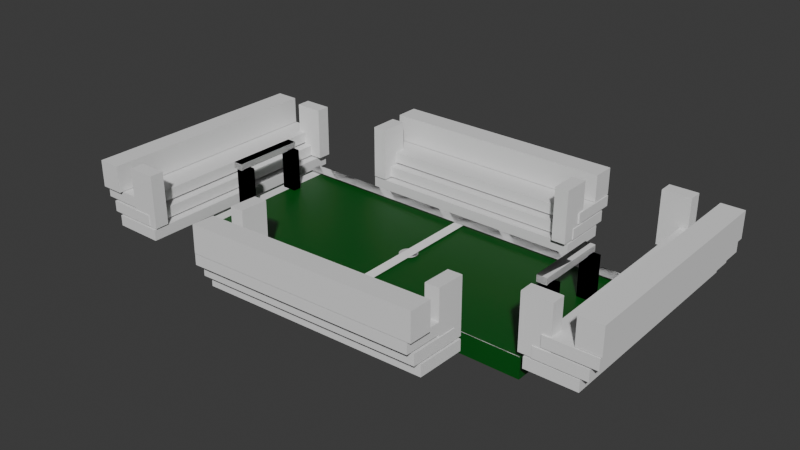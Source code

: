 # Source: stadium4.blend  (saved by Blender 4.0.36; exported with 4.5.12 LTS)
import bpy
from mathutils import Matrix  # noqa: F401  (used for matrix-valued properties, if any)

bpy.ops.wm.read_factory_settings(use_empty=True)
scene = bpy.context.scene
scene.name = 'Scene'

# ---- collections
col_collection = bpy.data.collections.new('Collection'); scene.collection.children.link(col_collection)

# ---- materials (node trees are filled in below, after node groups)
mat_material_001 = bpy.data.materials.new('Material.001')
mat_material_001.use_transparent_shadow = False
mat_material_002 = bpy.data.materials.new('Material.002')
mat_material_002.use_transparent_shadow = False

# ---- material node trees
mat_material_001.use_nodes = True; mat_material_001.node_tree.nodes.clear()
_N = mat_material_001.node_tree.nodes; _L = mat_material_001.node_tree.links
n0 = _N.new('ShaderNodeBsdfPrincipled'); n0.name = 'Principled BSDF'; n0.location = (10, 300)
n0.inputs[0].default_value = (0.001604, 0.08448, 0.006128, 1.0)
n0.inputs[3].default_value = 1.45
n1 = _N.new('ShaderNodeOutputMaterial'); n1.name = 'Material Output'; n1.location = (300, 300)
_L.new(n0.outputs[0], n1.inputs[0])
n1.is_active_output = True
mat_material_002.use_nodes = True; mat_material_002.node_tree.nodes.clear()
_N = mat_material_002.node_tree.nodes; _L = mat_material_002.node_tree.links
n0 = _N.new('ShaderNodeBsdfPrincipled'); n0.name = 'Principled BSDF'; n0.location = (10, 300)
n0.inputs[0].default_value = (1.0, 1.0, 1.0, 1.0)
n0.inputs[3].default_value = 1.45
n1 = _N.new('ShaderNodeOutputMaterial'); n1.name = 'Material Output'; n1.location = (300, 300)
_L.new(n0.outputs[0], n1.inputs[0])
n1.is_active_output = True

# ---- world
world_world = bpy.data.worlds.new('World'); scene.world = world_world
world_world.use_nodes = True; world_world.node_tree.nodes.clear()
_N = world_world.node_tree.nodes; _L = world_world.node_tree.links
n0 = _N.new('ShaderNodeOutputWorld'); n0.name = 'World Output'; n0.location = (300, 300)
n1 = _N.new('ShaderNodeBackground'); n1.name = 'Background'; n1.location = (10, 300)
n1.inputs[0].default_value = (0.05088, 0.05088, 0.05088, 1.0)
_L.new(n1.outputs[0], n0.inputs[0])
n0.is_active_output = True
world_world.color = (0.05088, 0.05088, 0.05088)
world_world.use_sun_shadow = False
world_world.sun_shadow_jitter_overblur = 0.0

# ---- meshes
me_cube_002 = bpy.data.meshes.new('Cube.002')
me_cube_002.from_pydata([(-2.109, -0.9777, -4.805), (-2.109, -0.9777, 4.805), (-2.109, 0.9777, -4.805), (-2.109, 0.9777, 4.805), (2.109, -0.9777, -4.805), (2.109, -0.9777, 4.805), (2.109, 0.9777, -4.805), (2.109, 0.9777, 4.805)], [], [(0, 1, 3, 2), (2, 3, 7, 6), (6, 7, 5, 4), (4, 5, 1, 0), (2, 6, 4, 0), (7, 3, 1, 5)])
_uv = me_cube_002.uv_layers.new(name='UVMap')
_uv.uv.foreach_set('vector', [0.375, 0.0, 0.625, 0.0, 0.625, 0.25, 0.375, 0.25, 0.375, 0.25, 0.625, 0.25, 0.625, 0.5, 0.375, 0.5, 0.375, 0.5, 0.625, 0.5, 0.625, 0.75, 0.375, 0.75, 0.375, 0.75, 0.625, 0.75, 0.625, 1.0, 0.375, 1.0, 0.125, 0.5, 0.375, 0.5, 0.375, 0.75, 0.125, 0.75, 0.625, 0.5, 0.875, 0.5, 0.875, 0.75, 0.625, 0.75])
me_cube_002.materials.append(mat_material_001)
me_cube_002.update()
me_cube_003 = bpy.data.meshes.new('Cube.003')
me_cube_003.from_pydata([(-0.1974, -1.046, -0.5689), (-0.1974, -1.046, 0.5689), (-0.1974, 1.046, -0.5689), (-0.1974, 1.046, 0.5689), (0.1974, -1.046, -0.5689), (0.1974, -1.046, 0.5689), (0.1974, 1.046, -0.5689), (0.1974, 1.046, 0.5689)], [], [(0, 1, 3, 2), (2, 3, 7, 6), (6, 7, 5, 4), (4, 5, 1, 0), (2, 6, 4, 0), (7, 3, 1, 5)])
_uv = me_cube_003.uv_layers.new(name='UVMap')
_uv.uv.foreach_set('vector', [0.375, 0.0, 0.625, 0.0, 0.625, 0.25, 0.375, 0.25, 0.375, 0.25, 0.625, 0.25, 0.625, 0.5, 0.375, 0.5, 0.375, 0.5, 0.625, 0.5, 0.625, 0.75, 0.375, 0.75, 0.375, 0.75, 0.625, 0.75, 0.625, 1.0, 0.375, 1.0, 0.125, 0.5, 0.375, 0.5, 0.375, 0.75, 0.125, 0.75, 0.625, 0.5, 0.875, 0.5, 0.875, 0.75, 0.625, 0.75])
me_cube_003.update()
me_cube_004 = bpy.data.meshes.new('Cube.004')
me_cube_004.from_pydata([(-0.13, -0.8718, -0.497), (-0.13, -0.8718, 0.497), (-0.13, 0.8718, -0.497), (-0.13, 0.8718, 0.497), (0.13, -0.8718, -0.497), (0.13, -0.8718, 0.497), (0.13, 0.8718, -0.497), (0.13, 0.8718, 0.497)], [], [(0, 1, 3, 2), (2, 3, 7, 6), (6, 7, 5, 4), (4, 5, 1, 0), (2, 6, 4, 0), (7, 3, 1, 5)])
_uv = me_cube_004.uv_layers.new(name='UVMap')
_uv.uv.foreach_set('vector', [0.375, 0.0, 0.625, 0.0, 0.625, 0.25, 0.375, 0.25, 0.375, 0.25, 0.625, 0.25, 0.625, 0.5, 0.375, 0.5, 0.375, 0.5, 0.625, 0.5, 0.625, 0.75, 0.375, 0.75, 0.375, 0.75, 0.625, 0.75, 0.625, 1.0, 0.375, 1.0, 0.125, 0.5, 0.375, 0.5, 0.375, 0.75, 0.125, 0.75, 0.625, 0.5, 0.875, 0.5, 0.875, 0.75, 0.625, 0.75])
me_cube_004.update()
me_cube_005 = bpy.data.meshes.new('Cube.005')
me_cube_005.from_pydata([(-0.1974, -1.046, -0.5689), (-0.1974, -1.046, 0.5689), (-0.1974, 1.046, -0.5689), (-0.1974, 1.046, 0.5689), (0.1974, -1.046, -0.5689), (0.1974, -1.046, 0.5689), (0.1974, 1.046, -0.5689), (0.1974, 1.046, 0.5689)], [], [(0, 1, 3, 2), (2, 3, 7, 6), (6, 7, 5, 4), (4, 5, 1, 0), (2, 6, 4, 0), (7, 3, 1, 5)])
_uv = me_cube_005.uv_layers.new(name='UVMap')
_uv.uv.foreach_set('vector', [0.375, 0.0, 0.625, 0.0, 0.625, 0.25, 0.375, 0.25, 0.375, 0.25, 0.625, 0.25, 0.625, 0.5, 0.375, 0.5, 0.375, 0.5, 0.625, 0.5, 0.625, 0.75, 0.375, 0.75, 0.375, 0.75, 0.625, 0.75, 0.625, 1.0, 0.375, 1.0, 0.125, 0.5, 0.375, 0.5, 0.375, 0.75, 0.125, 0.75, 0.625, 0.5, 0.875, 0.5, 0.875, 0.75, 0.625, 0.75])
me_cube_005.update()
me_cube_006 = bpy.data.meshes.new('Cube.006')
me_cube_006.from_pydata([(-0.1974, -1.046, -0.5689), (-0.1974, -1.046, 0.5689), (-0.1974, 1.046, -0.5689), (-0.1974, 1.046, 0.5689), (0.1974, -1.046, -0.5689), (0.1974, -1.046, 0.5689), (0.1974, 1.046, -0.5689), (0.1974, 1.046, 0.5689)], [], [(0, 1, 3, 2), (2, 3, 7, 6), (6, 7, 5, 4), (4, 5, 1, 0), (2, 6, 4, 0), (7, 3, 1, 5)])
_uv = me_cube_006.uv_layers.new(name='UVMap')
_uv.uv.foreach_set('vector', [0.375, 0.0, 0.625, 0.0, 0.625, 0.25, 0.375, 0.25, 0.375, 0.25, 0.625, 0.25, 0.625, 0.5, 0.375, 0.5, 0.375, 0.5, 0.625, 0.5, 0.625, 0.75, 0.375, 0.75, 0.375, 0.75, 0.625, 0.75, 0.625, 1.0, 0.375, 1.0, 0.125, 0.5, 0.375, 0.5, 0.375, 0.75, 0.125, 0.75, 0.625, 0.5, 0.875, 0.5, 0.875, 0.75, 0.625, 0.75])
me_cube_006.update()
me_cube_007 = bpy.data.meshes.new('Cube.007')
me_cube_007.from_pydata([(-0.13, -0.8718, -0.497), (-0.13, -0.8718, 0.497), (-0.13, 0.8718, -0.497), (-0.13, 0.8718, 0.497), (0.13, -0.8718, -0.497), (0.13, -0.8718, 0.497), (0.13, 0.8718, -0.497), (0.13, 0.8718, 0.497)], [], [(0, 1, 3, 2), (2, 3, 7, 6), (6, 7, 5, 4), (4, 5, 1, 0), (2, 6, 4, 0), (7, 3, 1, 5)])
_uv = me_cube_007.uv_layers.new(name='UVMap')
_uv.uv.foreach_set('vector', [0.375, 0.0, 0.625, 0.0, 0.625, 0.25, 0.375, 0.25, 0.375, 0.25, 0.625, 0.25, 0.625, 0.5, 0.375, 0.5, 0.375, 0.5, 0.625, 0.5, 0.625, 0.75, 0.375, 0.75, 0.375, 0.75, 0.625, 0.75, 0.625, 1.0, 0.375, 1.0, 0.125, 0.5, 0.375, 0.5, 0.375, 0.75, 0.125, 0.75, 0.625, 0.5, 0.875, 0.5, 0.875, 0.75, 0.625, 0.75])
me_cube_007.update()
me_cube_008 = bpy.data.meshes.new('Cube.008')
me_cube_008.from_pydata([(-0.1974, -1.046, -0.5689), (-0.1974, -1.046, 0.5689), (-0.1974, 1.046, -0.5689), (-0.1974, 1.046, 0.5689), (0.1974, -1.046, -0.5689), (0.1974, -1.046, 0.5689), (0.1974, 1.046, -0.5689), (0.1974, 1.046, 0.5689)], [], [(0, 1, 3, 2), (2, 3, 7, 6), (6, 7, 5, 4), (4, 5, 1, 0), (2, 6, 4, 0), (7, 3, 1, 5)])
_uv = me_cube_008.uv_layers.new(name='UVMap')
_uv.uv.foreach_set('vector', [0.375, 0.0, 0.625, 0.0, 0.625, 0.25, 0.375, 0.25, 0.375, 0.25, 0.625, 0.25, 0.625, 0.5, 0.375, 0.5, 0.375, 0.5, 0.625, 0.5, 0.625, 0.75, 0.375, 0.75, 0.375, 0.75, 0.625, 0.75, 0.625, 1.0, 0.375, 1.0, 0.125, 0.5, 0.375, 0.5, 0.375, 0.75, 0.125, 0.75, 0.625, 0.5, 0.875, 0.5, 0.875, 0.75, 0.625, 0.75])
me_cube_008.update()
me_cube_009 = bpy.data.meshes.new('Cube.009')
me_cube_009.from_pydata([(-0.1974, -1.046, -0.5689), (-0.1974, -1.046, 0.5689), (-0.1974, 1.046, -0.5689), (-0.1974, 1.046, 0.5689), (0.1974, -1.046, -0.5689), (0.1974, -1.046, 0.5689), (0.1974, 1.046, -0.5689), (0.1974, 1.046, 0.5689)], [], [(0, 1, 3, 2), (2, 3, 7, 6), (6, 7, 5, 4), (4, 5, 1, 0), (2, 6, 4, 0), (7, 3, 1, 5)])
_uv = me_cube_009.uv_layers.new(name='UVMap')
_uv.uv.foreach_set('vector', [0.375, 0.0, 0.625, 0.0, 0.625, 0.25, 0.375, 0.25, 0.375, 0.25, 0.625, 0.25, 0.625, 0.5, 0.375, 0.5, 0.375, 0.5, 0.625, 0.5, 0.625, 0.75, 0.375, 0.75, 0.375, 0.75, 0.625, 0.75, 0.625, 1.0, 0.375, 1.0, 0.125, 0.5, 0.375, 0.5, 0.375, 0.75, 0.125, 0.75, 0.625, 0.5, 0.875, 0.5, 0.875, 0.75, 0.625, 0.75])
me_cube_009.update()
me_cube_010 = bpy.data.meshes.new('Cube.010')
me_cube_010.from_pydata([(-0.13, -0.8718, -0.497), (-0.13, -0.8718, 0.497), (-0.13, 0.8718, -0.497), (-0.13, 0.8718, 0.497), (0.13, -0.8718, -0.497), (0.13, -0.8718, 0.497), (0.13, 0.8718, -0.497), (0.13, 0.8718, 0.497)], [], [(0, 1, 3, 2), (2, 3, 7, 6), (6, 7, 5, 4), (4, 5, 1, 0), (2, 6, 4, 0), (7, 3, 1, 5)])
_uv = me_cube_010.uv_layers.new(name='UVMap')
_uv.uv.foreach_set('vector', [0.375, 0.0, 0.625, 0.0, 0.625, 0.25, 0.375, 0.25, 0.375, 0.25, 0.625, 0.25, 0.625, 0.5, 0.375, 0.5, 0.375, 0.5, 0.625, 0.5, 0.625, 0.75, 0.375, 0.75, 0.375, 0.75, 0.625, 0.75, 0.625, 1.0, 0.375, 1.0, 0.125, 0.5, 0.375, 0.5, 0.375, 0.75, 0.125, 0.75, 0.625, 0.5, 0.875, 0.5, 0.875, 0.75, 0.625, 0.75])
me_cube_010.update()
me_cube_011 = bpy.data.meshes.new('Cube.011')
me_cube_011.from_pydata([(-0.1974, -1.046, -0.5689), (-0.1974, -1.046, 0.5689), (-0.1974, 1.046, -0.5689), (-0.1974, 1.046, 0.5689), (0.1974, -1.046, -0.5689), (0.1974, -1.046, 0.5689), (0.1974, 1.046, -0.5689), (0.1974, 1.046, 0.5689)], [], [(0, 1, 3, 2), (2, 3, 7, 6), (6, 7, 5, 4), (4, 5, 1, 0), (2, 6, 4, 0), (7, 3, 1, 5)])
_uv = me_cube_011.uv_layers.new(name='UVMap')
_uv.uv.foreach_set('vector', [0.375, 0.0, 0.625, 0.0, 0.625, 0.25, 0.375, 0.25, 0.375, 0.25, 0.625, 0.25, 0.625, 0.5, 0.375, 0.5, 0.375, 0.5, 0.625, 0.5, 0.625, 0.75, 0.375, 0.75, 0.375, 0.75, 0.625, 0.75, 0.625, 1.0, 0.375, 1.0, 0.125, 0.5, 0.375, 0.5, 0.375, 0.75, 0.125, 0.75, 0.625, 0.5, 0.875, 0.5, 0.875, 0.75, 0.625, 0.75])
me_cube_011.update()
me_cube_012 = bpy.data.meshes.new('Cube.012')
me_cube_012.from_pydata([(-0.1974, -1.046, -0.5689), (-0.1974, -1.046, 0.5689), (-0.1974, 1.046, -0.5689), (-0.1974, 1.046, 0.5689), (0.1974, -1.046, -0.5689), (0.1974, -1.046, 0.5689), (0.1974, 1.046, -0.5689), (0.1974, 1.046, 0.5689)], [], [(0, 1, 3, 2), (2, 3, 7, 6), (6, 7, 5, 4), (4, 5, 1, 0), (2, 6, 4, 0), (7, 3, 1, 5)])
_uv = me_cube_012.uv_layers.new(name='UVMap')
_uv.uv.foreach_set('vector', [0.375, 0.0, 0.625, 0.0, 0.625, 0.25, 0.375, 0.25, 0.375, 0.25, 0.625, 0.25, 0.625, 0.5, 0.375, 0.5, 0.375, 0.5, 0.625, 0.5, 0.625, 0.75, 0.375, 0.75, 0.375, 0.75, 0.625, 0.75, 0.625, 1.0, 0.375, 1.0, 0.125, 0.5, 0.375, 0.5, 0.375, 0.75, 0.125, 0.75, 0.625, 0.5, 0.875, 0.5, 0.875, 0.75, 0.625, 0.75])
me_cube_012.update()
me_cube_013 = bpy.data.meshes.new('Cube.013')
me_cube_013.from_pydata([(-0.13, -0.8718, -0.497), (-0.13, -0.8718, 0.497), (-0.13, 0.8718, -0.497), (-0.13, 0.8718, 0.497), (0.13, -0.8718, -0.497), (0.13, -0.8718, 0.497), (0.13, 0.8718, -0.497), (0.13, 0.8718, 0.497)], [], [(0, 1, 3, 2), (2, 3, 7, 6), (6, 7, 5, 4), (4, 5, 1, 0), (2, 6, 4, 0), (7, 3, 1, 5)])
_uv = me_cube_013.uv_layers.new(name='UVMap')
_uv.uv.foreach_set('vector', [0.375, 0.0, 0.625, 0.0, 0.625, 0.25, 0.375, 0.25, 0.375, 0.25, 0.625, 0.25, 0.625, 0.5, 0.375, 0.5, 0.375, 0.5, 0.625, 0.5, 0.625, 0.75, 0.375, 0.75, 0.375, 0.75, 0.625, 0.75, 0.625, 1.0, 0.375, 1.0, 0.125, 0.5, 0.375, 0.5, 0.375, 0.75, 0.125, 0.75, 0.625, 0.5, 0.875, 0.5, 0.875, 0.75, 0.625, 0.75])
me_cube_013.update()
me_cube_014 = bpy.data.meshes.new('Cube.014')
me_cube_014.from_pydata([(-0.1974, -1.046, -0.5689), (-0.1974, -1.046, 0.5689), (-0.1974, 1.046, -0.5689), (-0.1974, 1.046, 0.5689), (0.1974, -1.046, -0.5689), (0.1974, -1.046, 0.5689), (0.1974, 1.046, -0.5689), (0.1974, 1.046, 0.5689)], [], [(0, 1, 3, 2), (2, 3, 7, 6), (6, 7, 5, 4), (4, 5, 1, 0), (2, 6, 4, 0), (7, 3, 1, 5)])
_uv = me_cube_014.uv_layers.new(name='UVMap')
_uv.uv.foreach_set('vector', [0.375, 0.0, 0.625, 0.0, 0.625, 0.25, 0.375, 0.25, 0.375, 0.25, 0.625, 0.25, 0.625, 0.5, 0.375, 0.5, 0.375, 0.5, 0.625, 0.5, 0.625, 0.75, 0.375, 0.75, 0.375, 0.75, 0.625, 0.75, 0.625, 1.0, 0.375, 1.0, 0.125, 0.5, 0.375, 0.5, 0.375, 0.75, 0.125, 0.75, 0.625, 0.5, 0.875, 0.5, 0.875, 0.75, 0.625, 0.75])
me_cube_014.update()
me_cube_015 = bpy.data.meshes.new('Cube.015')
me_cube_015.from_pydata([(-0.2498, -2.115, -0.007199), (-0.2498, -2.115, 0.007199), (-0.2498, 2.115, -0.007199), (-0.2498, 2.115, 0.007199), (0.2498, -2.115, -0.007199), (0.2498, -2.115, 0.007199), (0.2498, 2.115, -0.007199), (0.2498, 2.115, 0.007199)], [], [(0, 1, 3, 2), (2, 3, 7, 6), (6, 7, 5, 4), (4, 5, 1, 0), (2, 6, 4, 0), (7, 3, 1, 5)])
_uv = me_cube_015.uv_layers.new(name='UVMap')
_uv.uv.foreach_set('vector', [0.375, 0.0, 0.625, 0.0, 0.625, 0.25, 0.375, 0.25, 0.375, 0.25, 0.625, 0.25, 0.625, 0.5, 0.375, 0.5, 0.375, 0.5, 0.625, 0.5, 0.625, 0.75, 0.375, 0.75, 0.375, 0.75, 0.625, 0.75, 0.625, 1.0, 0.375, 1.0, 0.125, 0.5, 0.375, 0.5, 0.375, 0.75, 0.125, 0.75, 0.625, 0.5, 0.875, 0.5, 0.875, 0.75, 0.625, 0.75])
me_cube_015.materials.append(mat_material_002)
me_cube_015.update()
me_cube_016 = bpy.data.meshes.new('Cube.016')
me_cube_016.from_pydata([(-4.783, -0.1199, -4.47e-07), (-4.783, -0.1199, 4.47e-07), (-4.783, 0.1199, -4.47e-07), (-4.783, 0.1199, 4.47e-07), (4.783, -0.1199, -4.47e-07), (4.783, -0.1199, 4.47e-07), (4.783, 0.1199, -4.47e-07), (4.783, 0.1199, 4.47e-07)], [], [(0, 1, 3, 2), (2, 3, 7, 6), (6, 7, 5, 4), (4, 5, 1, 0), (2, 6, 4, 0), (7, 3, 1, 5)])
_uv = me_cube_016.uv_layers.new(name='UVMap')
_uv.uv.foreach_set('vector', [0.375, 0.0, 0.625, 0.0, 0.625, 0.25, 0.375, 0.25, 0.375, 0.25, 0.625, 0.25, 0.625, 0.5, 0.375, 0.5, 0.375, 0.5, 0.625, 0.5, 0.625, 0.75, 0.375, 0.75, 0.375, 0.75, 0.625, 0.75, 0.625, 1.0, 0.375, 1.0, 0.125, 0.5, 0.375, 0.5, 0.375, 0.75, 0.125, 0.75, 0.625, 0.5, 0.875, 0.5, 0.875, 0.75, 0.625, 0.75])
me_cube_016.update()
me_cube_017 = bpy.data.meshes.new('Cube.017')
me_cube_017.from_pydata([(-0.1433, -2.111, -2.31e-07), (-0.1433, -2.111, 2.31e-07), (-0.1433, 2.111, -2.31e-07), (-0.1433, 2.111, 2.31e-07), (0.1433, -2.111, -2.31e-07), (0.1433, -2.111, 2.31e-07), (0.1433, 2.111, -2.31e-07), (0.1433, 2.111, 2.31e-07)], [], [(0, 1, 3, 2), (2, 3, 7, 6), (6, 7, 5, 4), (4, 5, 1, 0), (2, 6, 4, 0), (7, 3, 1, 5)])
_uv = me_cube_017.uv_layers.new(name='UVMap')
_uv.uv.foreach_set('vector', [0.375, 0.0, 0.625, 0.0, 0.625, 0.25, 0.375, 0.25, 0.375, 0.25, 0.625, 0.25, 0.625, 0.5, 0.375, 0.5, 0.375, 0.5, 0.625, 0.5, 0.625, 0.75, 0.375, 0.75, 0.375, 0.75, 0.625, 0.75, 0.625, 1.0, 0.375, 1.0, 0.125, 0.5, 0.375, 0.5, 0.375, 0.75, 0.125, 0.75, 0.625, 0.5, 0.875, 0.5, 0.875, 0.75, 0.625, 0.75])
me_cube_017.update()
me_cube_018 = bpy.data.meshes.new('Cube.018')
me_cube_018.from_pydata([(-4.852, -0.1749, -2.384e-07), (-4.852, -0.1749, 2.384e-07), (-4.852, 0.1749, -2.384e-07), (-4.852, 0.1749, 2.384e-07), (4.852, -0.1749, -2.384e-07), (4.852, -0.1749, 2.384e-07), (4.852, 0.1749, -2.384e-07), (4.852, 0.1749, 2.384e-07)], [], [(0, 1, 3, 2), (2, 3, 7, 6), (6, 7, 5, 4), (4, 5, 1, 0), (2, 6, 4, 0), (7, 3, 1, 5)])
_uv = me_cube_018.uv_layers.new(name='UVMap')
_uv.uv.foreach_set('vector', [0.375, 0.0, 0.625, 0.0, 0.625, 0.25, 0.375, 0.25, 0.375, 0.25, 0.625, 0.25, 0.625, 0.5, 0.375, 0.5, 0.375, 0.5, 0.625, 0.5, 0.625, 0.75, 0.375, 0.75, 0.375, 0.75, 0.625, 0.75, 0.625, 1.0, 0.375, 1.0, 0.125, 0.5, 0.375, 0.5, 0.375, 0.75, 0.125, 0.75, 0.625, 0.5, 0.875, 0.5, 0.875, 0.75, 0.625, 0.75])
me_cube_018.update()
me_cube_019 = bpy.data.meshes.new('Cube.019')
me_cube_019.from_pydata([(-0.14, -2.106, -0.04288), (-0.14, -2.106, 0.04288), (-0.14, 2.106, -0.04288), (-0.14, 2.106, 0.04288), (0.14, -2.106, -0.04288), (0.14, -2.106, 0.04288), (0.14, 2.106, -0.04288), (0.14, 2.106, 0.04288)], [], [(0, 1, 3, 2), (2, 3, 7, 6), (6, 7, 5, 4), (4, 5, 1, 0), (2, 6, 4, 0), (7, 3, 1, 5)])
_uv = me_cube_019.uv_layers.new(name='UVMap')
_uv.uv.foreach_set('vector', [0.375, 0.0, 0.625, 0.0, 0.625, 0.25, 0.375, 0.25, 0.375, 0.25, 0.625, 0.25, 0.625, 0.5, 0.375, 0.5, 0.375, 0.5, 0.625, 0.5, 0.625, 0.75, 0.375, 0.75, 0.375, 0.75, 0.625, 0.75, 0.625, 1.0, 0.375, 1.0, 0.125, 0.5, 0.375, 0.5, 0.375, 0.75, 0.125, 0.75, 0.625, 0.5, 0.875, 0.5, 0.875, 0.75, 0.625, 0.75])
me_cube_019.update()
me_cylinder = bpy.data.meshes.new('Cylinder')
me_cylinder.from_pydata([(4.234e-30, 0.2287, -4.657e-07), (4.234e-30, 0.2287, 4.657e-07), (0.04612, 0.2243, -4.657e-07), (0.04612, 0.2243, 4.657e-07), (0.09047, 0.2113, -4.657e-07), (0.09047, 0.2113, 4.657e-07), (0.1313, 0.1901, -4.657e-07), (0.1313, 0.1901, 4.657e-07), (0.1672, 0.1617, -4.657e-07), (0.1672, 0.1617, 4.657e-07), (0.1966, 0.1271, -4.657e-07), (0.1966, 0.1271, 4.657e-07), (0.2184, 0.08752, -4.657e-07), (0.2184, 0.08752, 4.657e-07), (0.2319, 0.04461, -4.657e-07), (0.2319, 0.04461, 4.657e-07), (0.2364, 4.377e-30, -4.657e-07), (0.2364, 4.377e-30, 4.657e-07), (0.2319, -0.04461, -4.657e-07), (0.2319, -0.04461, 4.657e-07), (0.2184, -0.08752, -4.657e-07), (0.2184, -0.08752, 4.657e-07), (0.1966, -0.1271, -4.657e-07), (0.1966, -0.1271, 4.657e-07), (0.1672, -0.1617, -4.657e-07), (0.1672, -0.1617, 4.657e-07), (0.1313, -0.1901, -4.657e-07), (0.1313, -0.1901, 4.657e-07), (0.09047, -0.2113, -4.657e-07), (0.09047, -0.2113, 4.657e-07), (0.04612, -0.2243, -4.657e-07), (0.04612, -0.2243, 4.657e-07), (-4.234e-30, -0.2287, -4.657e-07), (-4.234e-30, -0.2287, 4.657e-07), (-0.04612, -0.2243, -4.657e-07), (-0.04612, -0.2243, 4.657e-07), (-0.09047, -0.2113, -4.657e-07), (-0.09047, -0.2113, 4.657e-07), (-0.1313, -0.1901, -4.657e-07), (-0.1313, -0.1901, 4.657e-07), (-0.1672, -0.1617, -4.657e-07), (-0.1672, -0.1617, 4.657e-07), (-0.1966, -0.1271, -4.657e-07), (-0.1966, -0.1271, 4.657e-07), (-0.2184, -0.08752, -4.657e-07), (-0.2184, -0.08752, 4.657e-07), (-0.2319, -0.04461, -4.657e-07), (-0.2319, -0.04461, 4.657e-07), (-0.2364, -4.377e-30, -4.657e-07), (-0.2364, -4.377e-30, 4.657e-07), (-0.2319, 0.04461, -4.657e-07), (-0.2319, 0.04461, 4.657e-07), (-0.2184, 0.08752, -4.657e-07), (-0.2184, 0.08752, 4.657e-07), (-0.1966, 0.1271, -4.657e-07), (-0.1966, 0.1271, 4.657e-07), (-0.1672, 0.1617, -4.657e-07), (-0.1672, 0.1617, 4.657e-07), (-0.1313, 0.1901, -4.657e-07), (-0.1313, 0.1901, 4.657e-07), (-0.09047, 0.2113, -4.657e-07), (-0.09047, 0.2113, 4.657e-07), (-0.04612, 0.2243, -4.657e-07), (-0.04612, 0.2243, 4.657e-07)], [], [(0, 1, 3, 2), (2, 3, 5, 4), (4, 5, 7, 6), (6, 7, 9, 8), (8, 9, 11, 10), (10, 11, 13, 12), (12, 13, 15, 14), (14, 15, 17, 16), (16, 17, 19, 18), (18, 19, 21, 20), (20, 21, 23, 22), (22, 23, 25, 24), (24, 25, 27, 26), (26, 27, 29, 28), (28, 29, 31, 30), (30, 31, 33, 32), (32, 33, 35, 34), (34, 35, 37, 36), (36, 37, 39, 38), (38, 39, 41, 40), (40, 41, 43, 42), (42, 43, 45, 44), (44, 45, 47, 46), (46, 47, 49, 48), (48, 49, 51, 50), (50, 51, 53, 52), (52, 53, 55, 54), (54, 55, 57, 56), (56, 57, 59, 58), (58, 59, 61, 60), (3, 1, 63, 61, 59, 57, 55, 53, 51, 49, 47, 45, 43, 41, 39, 37, 35, 33, 31, 29, 27, 25, 23, 21, 19, 17, 15, 13, 11, 9, 7, 5), (60, 61, 63, 62), (62, 63, 1, 0), (0, 2, 4, 6, 8, 10, 12, 14, 16, 18, 20, 22, 24, 26, 28, 30, 32, 34, 36, 38, 40, 42, 44, 46, 48, 50, 52, 54, 56, 58, 60, 62)])
_uv = me_cylinder.uv_layers.new(name='UVMap')
_uv.uv.foreach_set('vector', [1.0, 0.5, 1.0, 1.0, 0.9688, 1.0, 0.9688, 0.5, 0.9688, 0.5, 0.9688, 1.0, 0.9375, 1.0, 0.9375, 0.5, 0.9375, 0.5, 0.9375, 1.0, 0.9062, 1.0, 0.9062, 0.5, 0.9062, 0.5, 0.9062, 1.0, 0.875, 1.0, 0.875, 0.5, 0.875, 0.5, 0.875, 1.0, 0.8438, 1.0, 0.8438, 0.5, 0.8438, 0.5, 0.8438, 1.0, 0.8125, 1.0, 0.8125, 0.5, 0.8125, 0.5, 0.8125, 1.0, 0.7812, 1.0, 0.7812, 0.5, 0.7812, 0.5, 0.7812, 1.0, 0.75, 1.0, 0.75, 0.5, 0.75, 0.5, 0.75, 1.0, 0.7188, 1.0, 0.7188, 0.5, 0.7188, 0.5, 0.7188, 1.0, 0.6875, 1.0, 0.6875, 0.5, 0.6875, 0.5, 0.6875, 1.0, 0.6562, 1.0, 0.6562, 0.5, 0.6562, 0.5, 0.6562, 1.0, 0.625, 1.0, 0.625, 0.5, 0.625, 0.5, 0.625, 1.0, 0.5938, 1.0, 0.5938, 0.5, 0.5938, 0.5, 0.5938, 1.0, 0.5625, 1.0, 0.5625, 0.5, 0.5625, 0.5, 0.5625, 1.0, 0.5312, 1.0, 0.5312, 0.5, 0.5312, 0.5, 0.5312, 1.0, 0.5, 1.0, 0.5, 0.5, 0.5, 0.5, 0.5, 1.0, 0.4688, 1.0, 0.4688, 0.5, 0.4688, 0.5, 0.4688, 1.0, 0.4375, 1.0, 0.4375, 0.5, 0.4375, 0.5, 0.4375, 1.0, 0.4062, 1.0, 0.4062, 0.5, 0.4062, 0.5, 0.4062, 1.0, 0.375, 1.0, 0.375, 0.5, 0.375, 0.5, 0.375, 1.0, 0.3438, 1.0, 0.3438, 0.5, 0.3438, 0.5, 0.3438, 1.0, 0.3125, 1.0, 0.3125, 0.5, 0.3125, 0.5, 0.3125, 1.0, 0.2812, 1.0, 0.2812, 0.5, 0.2812, 0.5, 0.2812, 1.0, 0.25, 1.0, 0.25, 0.5, 0.25, 0.5, 0.25, 1.0, 0.2188, 1.0, 0.2188, 0.5, 0.2188, 0.5, 0.2188, 1.0, 0.1875, 1.0, 0.1875, 0.5, 0.1875, 0.5, 0.1875, 1.0, 0.1562, 1.0, 0.1562, 0.5, 0.1562, 0.5, 0.1562, 1.0, 0.125, 1.0, 0.125, 0.5, 0.125, 0.5, 0.125, 1.0, 0.09375, 1.0, 0.09375, 0.5, 0.09375, 0.5, 0.09375, 1.0, 0.0625, 1.0, 0.0625, 0.5, 0.2968, 0.4854, 0.25, 0.49, 0.2032, 0.4854, 0.1582, 0.4717, 0.1167, 0.4496, 0.08029, 0.4197, 0.05045, 0.3833, 0.02827, 0.3418, 0.01461, 0.2968, 0.01, 0.25, 0.01461, 0.2032, 0.02827, 0.1582, 0.05045, 0.1167, 0.08029, 0.08029, 0.1167, 0.05045, 0.1582, 0.02827, 0.2032, 0.01461, 0.25, 0.01, 0.2968, 0.01461, 0.3418, 0.02827, 0.3833, 0.05045, 0.4197, 0.08029, 0.4496, 0.1167, 0.4717, 0.1582, 0.4854, 0.2032, 0.49, 0.25, 0.4854, 0.2968, 0.4717, 0.3418, 0.4496, 0.3833, 0.4197, 0.4197, 0.3833, 0.4496, 0.3418, 0.4717, 0.0625, 0.5, 0.0625, 1.0, 0.03125, 1.0, 0.03125, 0.5, 0.03125, 0.5, 0.03125, 1.0, 0.0, 1.0, 0.0, 0.5, 0.75, 0.49, 0.7968, 0.4854, 0.8418, 0.4717, 0.8833, 0.4496, 0.9197, 0.4197, 0.9496, 0.3833, 0.9717, 0.3418, 0.9854, 0.2968, 0.99, 0.25, 0.9854, 0.2032, 0.9717, 0.1582, 0.9496, 0.1167, 0.9197, 0.08029, 0.8833, 0.05045, 0.8418, 0.02827, 0.7968, 0.01461, 0.75, 0.01, 0.7032, 0.01461, 0.6582, 0.02827, 0.6167, 0.05045, 0.5803, 0.08029, 0.5504, 0.1167, 0.5283, 0.1582, 0.5146, 0.2032, 0.51, 0.25, 0.5146, 0.2968, 0.5283, 0.3418, 0.5504, 0.3833, 0.5803, 0.4197, 0.6167, 0.4496, 0.6582, 0.4717, 0.7032, 0.4854])
me_cylinder.update()
me_cube_020 = bpy.data.meshes.new('Cube.020')
me_cube_020.from_pydata([(-4.632, -1.207, -0.00752), (-4.632, -1.207, 0.00752), (-4.632, 1.207, -0.00752), (-4.632, 1.207, 0.00752), (4.632, -1.207, -0.00752), (4.632, -1.207, 0.00752), (4.632, 1.207, -0.00752), (4.632, 1.207, 0.00752), (-4.632, 0.0, -0.00752), (-4.632, 0.0, 0.00752), (4.632, 0.0, -0.00752), (4.632, 0.0, 0.00752)], [], [(8, 9, 3, 2), (2, 3, 7, 6), (10, 11, 5, 4), (4, 5, 1, 0), (8, 10, 4, 0), (11, 9, 1, 5), (7, 3, 9, 11), (2, 6, 10, 8), (6, 7, 11, 10), (0, 1, 9, 8)])
_uv = me_cube_020.uv_layers.new(name='UVMap')
_uv.uv.foreach_set('vector', [0.375, 0.125, 0.625, 0.125, 0.625, 0.25, 0.375, 0.25, 0.375, 0.25, 0.625, 0.25, 0.625, 0.5, 0.375, 0.5, 0.375, 0.625, 0.625, 0.625, 0.625, 0.75, 0.375, 0.75, 0.375, 0.75, 0.625, 0.75, 0.625, 1.0, 0.375, 1.0, 0.125, 0.625, 0.375, 0.625, 0.375, 0.75, 0.125, 0.75, 0.625, 0.625, 0.875, 0.625, 0.875, 0.75, 0.625, 0.75, 0.625, 0.5, 0.875, 0.5, 0.875, 0.625, 0.625, 0.625, 0.125, 0.5, 0.375, 0.5, 0.375, 0.625, 0.125, 0.625, 0.375, 0.5, 0.625, 0.5, 0.625, 0.625, 0.375, 0.625, 0.375, 0.0, 0.625, 0.0, 0.625, 0.125, 0.375, 0.125])
me_cube_020.update()
me_cube_021 = bpy.data.meshes.new('Cube.021')
me_cube_021.from_pydata([(-4.632, -1.207, -0.00752), (-4.632, -1.207, 0.00752), (-4.632, 1.207, -0.00752), (-4.632, 1.207, 0.00752), (4.632, -1.207, -0.00752), (4.632, -1.207, 0.00752), (4.632, 1.207, -0.00752), (4.632, 1.207, 0.00752), (-4.632, 0.0, -0.00752), (-4.632, 0.0, 0.00752), (4.632, 0.0, -0.00752), (4.632, 0.0, 0.00752)], [], [(8, 9, 3, 2), (2, 3, 7, 6), (10, 11, 5, 4), (4, 5, 1, 0), (8, 10, 4, 0), (11, 9, 1, 5), (7, 3, 9, 11), (2, 6, 10, 8), (6, 7, 11, 10), (0, 1, 9, 8)])
_uv = me_cube_021.uv_layers.new(name='UVMap')
_uv.uv.foreach_set('vector', [0.375, 0.125, 0.625, 0.125, 0.625, 0.25, 0.375, 0.25, 0.375, 0.25, 0.625, 0.25, 0.625, 0.5, 0.375, 0.5, 0.375, 0.625, 0.625, 0.625, 0.625, 0.75, 0.375, 0.75, 0.375, 0.75, 0.625, 0.75, 0.625, 1.0, 0.375, 1.0, 0.125, 0.625, 0.375, 0.625, 0.375, 0.75, 0.125, 0.75, 0.625, 0.625, 0.875, 0.625, 0.875, 0.75, 0.625, 0.75, 0.625, 0.5, 0.875, 0.5, 0.875, 0.625, 0.625, 0.625, 0.125, 0.5, 0.375, 0.5, 0.375, 0.625, 0.125, 0.625, 0.375, 0.5, 0.625, 0.5, 0.625, 0.625, 0.375, 0.625, 0.375, 0.0, 0.625, 0.0, 0.625, 0.125, 0.375, 0.125])
me_cube_021.update()
me_cube_022 = bpy.data.meshes.new('Cube.022')
me_cube_022.from_pydata([(-4.632, -1.207, -0.00752), (-4.632, -1.207, 0.00752), (-4.632, 1.207, -0.00752), (-4.632, 1.207, 0.00752), (4.632, -1.207, -0.00752), (4.632, -1.207, 0.00752), (4.632, 1.207, -0.00752), (4.632, 1.207, 0.00752), (-4.632, 0.0, -0.00752), (-4.632, 0.0, 0.00752), (4.632, 0.0, -0.00752), (4.632, 0.0, 0.00752)], [], [(8, 9, 3, 2), (2, 3, 7, 6), (10, 11, 5, 4), (4, 5, 1, 0), (8, 10, 4, 0), (11, 9, 1, 5), (7, 3, 9, 11), (2, 6, 10, 8), (6, 7, 11, 10), (0, 1, 9, 8)])
_uv = me_cube_022.uv_layers.new(name='UVMap')
_uv.uv.foreach_set('vector', [0.375, 0.125, 0.625, 0.125, 0.625, 0.25, 0.375, 0.25, 0.375, 0.25, 0.625, 0.25, 0.625, 0.5, 0.375, 0.5, 0.375, 0.625, 0.625, 0.625, 0.625, 0.75, 0.375, 0.75, 0.375, 0.75, 0.625, 0.75, 0.625, 1.0, 0.375, 1.0, 0.125, 0.625, 0.375, 0.625, 0.375, 0.75, 0.125, 0.75, 0.625, 0.625, 0.875, 0.625, 0.875, 0.75, 0.625, 0.75, 0.625, 0.5, 0.875, 0.5, 0.875, 0.625, 0.625, 0.625, 0.125, 0.5, 0.375, 0.5, 0.375, 0.625, 0.125, 0.625, 0.375, 0.5, 0.625, 0.5, 0.625, 0.625, 0.375, 0.625, 0.375, 0.0, 0.625, 0.0, 0.625, 0.125, 0.375, 0.125])
me_cube_022.update()
me_cube_023 = bpy.data.meshes.new('Cube.023')
me_cube_023.from_pydata([(-0.1859, -0.3782, -0.7133), (-0.1859, -0.3782, 0.7133), (-0.1859, 0.3782, -0.7133), (-0.1859, 0.3782, 0.7133), (0.1859, -0.3782, -0.7133), (0.1859, -0.3782, 0.7133), (0.1859, 0.3782, -0.7133), (0.1859, 0.3782, 0.7133)], [], [(0, 1, 3, 2), (2, 3, 7, 6), (6, 7, 5, 4), (4, 5, 1, 0), (2, 6, 4, 0), (7, 3, 1, 5)])
_uv = me_cube_023.uv_layers.new(name='UVMap')
_uv.uv.foreach_set('vector', [0.375, 0.0, 0.625, 0.0, 0.625, 0.25, 0.375, 0.25, 0.375, 0.25, 0.625, 0.25, 0.625, 0.5, 0.375, 0.5, 0.375, 0.5, 0.625, 0.5, 0.625, 0.75, 0.375, 0.75, 0.375, 0.75, 0.625, 0.75, 0.625, 1.0, 0.375, 1.0, 0.125, 0.5, 0.375, 0.5, 0.375, 0.75, 0.125, 0.75, 0.625, 0.5, 0.875, 0.5, 0.875, 0.75, 0.625, 0.75])
me_cube_023.update()
me_cube_024 = bpy.data.meshes.new('Cube.024')
me_cube_024.from_pydata([(-0.1859, -0.3782, -0.7133), (-0.1859, -0.3782, 0.7133), (-0.1859, 0.3782, -0.7133), (-0.1859, 0.3782, 0.7133), (0.1859, -0.3782, -0.7133), (0.1859, -0.3782, 0.7133), (0.1859, 0.3782, -0.7133), (0.1859, 0.3782, 0.7133)], [], [(0, 1, 3, 2), (2, 3, 7, 6), (6, 7, 5, 4), (4, 5, 1, 0), (2, 6, 4, 0), (7, 3, 1, 5)])
_uv = me_cube_024.uv_layers.new(name='UVMap')
_uv.uv.foreach_set('vector', [0.375, 0.0, 0.625, 0.0, 0.625, 0.25, 0.375, 0.25, 0.375, 0.25, 0.625, 0.25, 0.625, 0.5, 0.375, 0.5, 0.375, 0.5, 0.625, 0.5, 0.625, 0.75, 0.375, 0.75, 0.375, 0.75, 0.625, 0.75, 0.625, 1.0, 0.375, 1.0, 0.125, 0.5, 0.375, 0.5, 0.375, 0.75, 0.125, 0.75, 0.625, 0.5, 0.875, 0.5, 0.875, 0.75, 0.625, 0.75])
me_cube_024.update()
me_cube_025 = bpy.data.meshes.new('Cube.025')
me_cube_025.from_pydata([(-3.349, -0.3047, -0.3594), (-3.349, -0.3047, 0.3594), (-3.349, 0.3047, -0.3594), (-3.349, 0.3047, 0.3594), (3.349, -0.3047, -0.3594), (3.349, -0.3047, 0.3594), (3.349, 0.3047, -0.3594), (3.349, 0.3047, 0.3594)], [], [(0, 1, 3, 2), (2, 3, 7, 6), (6, 7, 5, 4), (4, 5, 1, 0), (2, 6, 4, 0), (7, 3, 1, 5)])
_uv = me_cube_025.uv_layers.new(name='UVMap')
_uv.uv.foreach_set('vector', [0.375, 0.0, 0.625, 0.0, 0.625, 0.25, 0.375, 0.25, 0.375, 0.25, 0.625, 0.25, 0.625, 0.5, 0.375, 0.5, 0.375, 0.5, 0.625, 0.5, 0.625, 0.75, 0.375, 0.75, 0.375, 0.75, 0.625, 0.75, 0.625, 1.0, 0.375, 1.0, 0.125, 0.5, 0.375, 0.5, 0.375, 0.75, 0.125, 0.75, 0.625, 0.5, 0.875, 0.5, 0.875, 0.75, 0.625, 0.75])
me_cube_025.update()
me_cube_026 = bpy.data.meshes.new('Cube.026')
me_cube_026.from_pydata([(-3.349, -0.3047, -0.3594), (-3.349, -0.3047, 0.3594), (-3.349, 0.3047, -0.3594), (-3.349, 0.3047, 0.3594), (3.349, -0.3047, -0.3594), (3.349, -0.3047, 0.3594), (3.349, 0.3047, -0.3594), (3.349, 0.3047, 0.3594)], [], [(0, 1, 3, 2), (2, 3, 7, 6), (6, 7, 5, 4), (4, 5, 1, 0), (2, 6, 4, 0), (7, 3, 1, 5)])
_uv = me_cube_026.uv_layers.new(name='UVMap')
_uv.uv.foreach_set('vector', [0.375, 0.0, 0.625, 0.0, 0.625, 0.25, 0.375, 0.25, 0.375, 0.25, 0.625, 0.25, 0.625, 0.5, 0.375, 0.5, 0.375, 0.5, 0.625, 0.5, 0.625, 0.75, 0.375, 0.75, 0.375, 0.75, 0.625, 0.75, 0.625, 1.0, 0.375, 1.0, 0.125, 0.5, 0.375, 0.5, 0.375, 0.75, 0.125, 0.75, 0.625, 0.5, 0.875, 0.5, 0.875, 0.75, 0.625, 0.75])
me_cube_026.update()
me_cube_027 = bpy.data.meshes.new('Cube.027')
me_cube_027.from_pydata([(-0.1859, -0.3782, -0.7133), (-0.1859, -0.3782, 0.7133), (-0.1859, 0.3782, -0.7133), (-0.1859, 0.3782, 0.7133), (0.1859, -0.3782, -0.7133), (0.1859, -0.3782, 0.7133), (0.1859, 0.3782, -0.7133), (0.1859, 0.3782, 0.7133)], [], [(0, 1, 3, 2), (2, 3, 7, 6), (6, 7, 5, 4), (4, 5, 1, 0), (2, 6, 4, 0), (7, 3, 1, 5)])
_uv = me_cube_027.uv_layers.new(name='UVMap')
_uv.uv.foreach_set('vector', [0.375, 0.0, 0.625, 0.0, 0.625, 0.25, 0.375, 0.25, 0.375, 0.25, 0.625, 0.25, 0.625, 0.5, 0.375, 0.5, 0.375, 0.5, 0.625, 0.5, 0.625, 0.75, 0.375, 0.75, 0.375, 0.75, 0.625, 0.75, 0.625, 1.0, 0.375, 1.0, 0.125, 0.5, 0.375, 0.5, 0.375, 0.75, 0.125, 0.75, 0.625, 0.5, 0.875, 0.5, 0.875, 0.75, 0.625, 0.75])
me_cube_027.update()
me_cube_028 = bpy.data.meshes.new('Cube.028')
me_cube_028.from_pydata([(-0.1859, -0.3782, -0.7133), (-0.1859, -0.3782, 0.7133), (-0.1859, 0.3782, -0.7133), (-0.1859, 0.3782, 0.7133), (0.1859, -0.3782, -0.7133), (0.1859, -0.3782, 0.7133), (0.1859, 0.3782, -0.7133), (0.1859, 0.3782, 0.7133)], [], [(0, 1, 3, 2), (2, 3, 7, 6), (6, 7, 5, 4), (4, 5, 1, 0), (2, 6, 4, 0), (7, 3, 1, 5)])
_uv = me_cube_028.uv_layers.new(name='UVMap')
_uv.uv.foreach_set('vector', [0.375, 0.0, 0.625, 0.0, 0.625, 0.25, 0.375, 0.25, 0.375, 0.25, 0.625, 0.25, 0.625, 0.5, 0.375, 0.5, 0.375, 0.5, 0.625, 0.5, 0.625, 0.75, 0.375, 0.75, 0.375, 0.75, 0.625, 0.75, 0.625, 1.0, 0.375, 1.0, 0.125, 0.5, 0.375, 0.5, 0.375, 0.75, 0.125, 0.75, 0.625, 0.5, 0.875, 0.5, 0.875, 0.75, 0.625, 0.75])
me_cube_028.update()
me_cube_029 = bpy.data.meshes.new('Cube.029')
me_cube_029.from_pydata([(-4.632, -1.207, -0.00752), (-4.632, -1.207, 0.00752), (-4.632, 1.207, -0.00752), (-4.632, 1.207, 0.00752), (4.632, -1.207, -0.00752), (4.632, -1.207, 0.00752), (4.632, 1.207, -0.00752), (4.632, 1.207, 0.00752), (-4.632, 0.0, -0.00752), (-4.632, 0.0, 0.00752), (4.632, 0.0, -0.00752), (4.632, 0.0, 0.00752)], [], [(8, 9, 3, 2), (2, 3, 7, 6), (10, 11, 5, 4), (4, 5, 1, 0), (8, 10, 4, 0), (11, 9, 1, 5), (7, 3, 9, 11), (2, 6, 10, 8), (6, 7, 11, 10), (0, 1, 9, 8)])
_uv = me_cube_029.uv_layers.new(name='UVMap')
_uv.uv.foreach_set('vector', [0.375, 0.125, 0.625, 0.125, 0.625, 0.25, 0.375, 0.25, 0.375, 0.25, 0.625, 0.25, 0.625, 0.5, 0.375, 0.5, 0.375, 0.625, 0.625, 0.625, 0.625, 0.75, 0.375, 0.75, 0.375, 0.75, 0.625, 0.75, 0.625, 1.0, 0.375, 1.0, 0.125, 0.625, 0.375, 0.625, 0.375, 0.75, 0.125, 0.75, 0.625, 0.625, 0.875, 0.625, 0.875, 0.75, 0.625, 0.75, 0.625, 0.5, 0.875, 0.5, 0.875, 0.625, 0.625, 0.625, 0.125, 0.5, 0.375, 0.5, 0.375, 0.625, 0.125, 0.625, 0.375, 0.5, 0.625, 0.5, 0.625, 0.625, 0.375, 0.625, 0.375, 0.0, 0.625, 0.0, 0.625, 0.125, 0.375, 0.125])
me_cube_029.update()
me_cube_030 = bpy.data.meshes.new('Cube.030')
me_cube_030.from_pydata([(-4.632, -1.207, -0.00752), (-4.632, -1.207, 0.00752), (-4.632, 1.207, -0.00752), (-4.632, 1.207, 0.00752), (4.632, -1.207, -0.00752), (4.632, -1.207, 0.00752), (4.632, 1.207, -0.00752), (4.632, 1.207, 0.00752), (-4.632, 0.0, -0.00752), (-4.632, 0.0, 0.00752), (4.632, 0.0, -0.00752), (4.632, 0.0, 0.00752)], [], [(8, 9, 3, 2), (2, 3, 7, 6), (10, 11, 5, 4), (4, 5, 1, 0), (8, 10, 4, 0), (11, 9, 1, 5), (7, 3, 9, 11), (2, 6, 10, 8), (6, 7, 11, 10), (0, 1, 9, 8)])
_uv = me_cube_030.uv_layers.new(name='UVMap')
_uv.uv.foreach_set('vector', [0.375, 0.125, 0.625, 0.125, 0.625, 0.25, 0.375, 0.25, 0.375, 0.25, 0.625, 0.25, 0.625, 0.5, 0.375, 0.5, 0.375, 0.625, 0.625, 0.625, 0.625, 0.75, 0.375, 0.75, 0.375, 0.75, 0.625, 0.75, 0.625, 1.0, 0.375, 1.0, 0.125, 0.625, 0.375, 0.625, 0.375, 0.75, 0.125, 0.75, 0.625, 0.625, 0.875, 0.625, 0.875, 0.75, 0.625, 0.75, 0.625, 0.5, 0.875, 0.5, 0.875, 0.625, 0.625, 0.625, 0.125, 0.5, 0.375, 0.5, 0.375, 0.625, 0.125, 0.625, 0.375, 0.5, 0.625, 0.5, 0.625, 0.625, 0.375, 0.625, 0.375, 0.0, 0.625, 0.0, 0.625, 0.125, 0.375, 0.125])
me_cube_030.update()
me_cube_031 = bpy.data.meshes.new('Cube.031')
me_cube_031.from_pydata([(-4.632, -1.207, -0.00752), (-4.632, -1.207, 0.00752), (-4.632, 1.207, -0.00752), (-4.632, 1.207, 0.00752), (4.632, -1.207, -0.00752), (4.632, -1.207, 0.00752), (4.632, 1.207, -0.00752), (4.632, 1.207, 0.00752), (-4.632, 0.0, -0.00752), (-4.632, 0.0, 0.00752), (4.632, 0.0, -0.00752), (4.632, 0.0, 0.00752)], [], [(8, 9, 3, 2), (2, 3, 7, 6), (10, 11, 5, 4), (4, 5, 1, 0), (8, 10, 4, 0), (11, 9, 1, 5), (7, 3, 9, 11), (2, 6, 10, 8), (6, 7, 11, 10), (0, 1, 9, 8)])
_uv = me_cube_031.uv_layers.new(name='UVMap')
_uv.uv.foreach_set('vector', [0.375, 0.125, 0.625, 0.125, 0.625, 0.25, 0.375, 0.25, 0.375, 0.25, 0.625, 0.25, 0.625, 0.5, 0.375, 0.5, 0.375, 0.625, 0.625, 0.625, 0.625, 0.75, 0.375, 0.75, 0.375, 0.75, 0.625, 0.75, 0.625, 1.0, 0.375, 1.0, 0.125, 0.625, 0.375, 0.625, 0.375, 0.75, 0.125, 0.75, 0.625, 0.625, 0.875, 0.625, 0.875, 0.75, 0.625, 0.75, 0.625, 0.5, 0.875, 0.5, 0.875, 0.625, 0.625, 0.625, 0.125, 0.5, 0.375, 0.5, 0.375, 0.625, 0.125, 0.625, 0.375, 0.5, 0.625, 0.5, 0.625, 0.625, 0.375, 0.625, 0.375, 0.0, 0.625, 0.0, 0.625, 0.125, 0.375, 0.125])
me_cube_031.update()
me_cube_038 = bpy.data.meshes.new('Cube.038')
me_cube_038.from_pydata([(-3.349, -0.3047, -0.3594), (-3.349, -0.3047, 0.3594), (-3.349, 0.3047, -0.3594), (-3.349, 0.3047, 0.3594), (3.349, -0.3047, -0.3594), (3.349, -0.3047, 0.3594), (3.349, 0.3047, -0.3594), (3.349, 0.3047, 0.3594)], [], [(0, 1, 3, 2), (2, 3, 7, 6), (6, 7, 5, 4), (4, 5, 1, 0), (2, 6, 4, 0), (7, 3, 1, 5)])
_uv = me_cube_038.uv_layers.new(name='UVMap')
_uv.uv.foreach_set('vector', [0.375, 0.0, 0.625, 0.0, 0.625, 0.25, 0.375, 0.25, 0.375, 0.25, 0.625, 0.25, 0.625, 0.5, 0.375, 0.5, 0.375, 0.5, 0.625, 0.5, 0.625, 0.75, 0.375, 0.75, 0.375, 0.75, 0.625, 0.75, 0.625, 1.0, 0.375, 1.0, 0.125, 0.5, 0.375, 0.5, 0.375, 0.75, 0.125, 0.75, 0.625, 0.5, 0.875, 0.5, 0.875, 0.75, 0.625, 0.75])
me_cube_038.update()
me_cube_039 = bpy.data.meshes.new('Cube.039')
me_cube_039.from_pydata([(-0.1859, -0.3782, -0.7133), (-0.1859, -0.3782, 0.7133), (-0.1859, 0.3782, -0.7133), (-0.1859, 0.3782, 0.7133), (0.1859, -0.3782, -0.7133), (0.1859, -0.3782, 0.7133), (0.1859, 0.3782, -0.7133), (0.1859, 0.3782, 0.7133)], [], [(0, 1, 3, 2), (2, 3, 7, 6), (6, 7, 5, 4), (4, 5, 1, 0), (2, 6, 4, 0), (7, 3, 1, 5)])
_uv = me_cube_039.uv_layers.new(name='UVMap')
_uv.uv.foreach_set('vector', [0.375, 0.0, 0.625, 0.0, 0.625, 0.25, 0.375, 0.25, 0.375, 0.25, 0.625, 0.25, 0.625, 0.5, 0.375, 0.5, 0.375, 0.5, 0.625, 0.5, 0.625, 0.75, 0.375, 0.75, 0.375, 0.75, 0.625, 0.75, 0.625, 1.0, 0.375, 1.0, 0.125, 0.5, 0.375, 0.5, 0.375, 0.75, 0.125, 0.75, 0.625, 0.5, 0.875, 0.5, 0.875, 0.75, 0.625, 0.75])
me_cube_039.update()
me_cube_040 = bpy.data.meshes.new('Cube.040')
me_cube_040.from_pydata([(-0.1859, -0.3782, -0.7133), (-0.1859, -0.3782, 0.7133), (-0.1859, 0.3782, -0.7133), (-0.1859, 0.3782, 0.7133), (0.1859, -0.3782, -0.7133), (0.1859, -0.3782, 0.7133), (0.1859, 0.3782, -0.7133), (0.1859, 0.3782, 0.7133)], [], [(0, 1, 3, 2), (2, 3, 7, 6), (6, 7, 5, 4), (4, 5, 1, 0), (2, 6, 4, 0), (7, 3, 1, 5)])
_uv = me_cube_040.uv_layers.new(name='UVMap')
_uv.uv.foreach_set('vector', [0.375, 0.0, 0.625, 0.0, 0.625, 0.25, 0.375, 0.25, 0.375, 0.25, 0.625, 0.25, 0.625, 0.5, 0.375, 0.5, 0.375, 0.5, 0.625, 0.5, 0.625, 0.75, 0.375, 0.75, 0.375, 0.75, 0.625, 0.75, 0.625, 1.0, 0.375, 1.0, 0.125, 0.5, 0.375, 0.5, 0.375, 0.75, 0.125, 0.75, 0.625, 0.5, 0.875, 0.5, 0.875, 0.75, 0.625, 0.75])
me_cube_040.update()
me_cube_041 = bpy.data.meshes.new('Cube.041')
me_cube_041.from_pydata([(-4.632, -1.207, -0.00752), (-4.632, -1.207, 0.00752), (-4.632, 1.207, -0.00752), (-4.632, 1.207, 0.00752), (4.632, -1.207, -0.00752), (4.632, -1.207, 0.00752), (4.632, 1.207, -0.00752), (4.632, 1.207, 0.00752), (-4.632, 0.0, -0.00752), (-4.632, 0.0, 0.00752), (4.632, 0.0, -0.00752), (4.632, 0.0, 0.00752)], [], [(8, 9, 3, 2), (2, 3, 7, 6), (10, 11, 5, 4), (4, 5, 1, 0), (8, 10, 4, 0), (11, 9, 1, 5), (7, 3, 9, 11), (2, 6, 10, 8), (6, 7, 11, 10), (0, 1, 9, 8)])
_uv = me_cube_041.uv_layers.new(name='UVMap')
_uv.uv.foreach_set('vector', [0.375, 0.125, 0.625, 0.125, 0.625, 0.25, 0.375, 0.25, 0.375, 0.25, 0.625, 0.25, 0.625, 0.5, 0.375, 0.5, 0.375, 0.625, 0.625, 0.625, 0.625, 0.75, 0.375, 0.75, 0.375, 0.75, 0.625, 0.75, 0.625, 1.0, 0.375, 1.0, 0.125, 0.625, 0.375, 0.625, 0.375, 0.75, 0.125, 0.75, 0.625, 0.625, 0.875, 0.625, 0.875, 0.75, 0.625, 0.75, 0.625, 0.5, 0.875, 0.5, 0.875, 0.625, 0.625, 0.625, 0.125, 0.5, 0.375, 0.5, 0.375, 0.625, 0.125, 0.625, 0.375, 0.5, 0.625, 0.5, 0.625, 0.625, 0.375, 0.625, 0.375, 0.0, 0.625, 0.0, 0.625, 0.125, 0.375, 0.125])
me_cube_041.update()
me_cube_042 = bpy.data.meshes.new('Cube.042')
me_cube_042.from_pydata([(-4.632, -1.207, -0.00752), (-4.632, -1.207, 0.00752), (-4.632, 1.207, -0.00752), (-4.632, 1.207, 0.00752), (4.632, -1.207, -0.00752), (4.632, -1.207, 0.00752), (4.632, 1.207, -0.00752), (4.632, 1.207, 0.00752), (-4.632, 0.0, -0.00752), (-4.632, 0.0, 0.00752), (4.632, 0.0, -0.00752), (4.632, 0.0, 0.00752)], [], [(8, 9, 3, 2), (2, 3, 7, 6), (10, 11, 5, 4), (4, 5, 1, 0), (8, 10, 4, 0), (11, 9, 1, 5), (7, 3, 9, 11), (2, 6, 10, 8), (6, 7, 11, 10), (0, 1, 9, 8)])
_uv = me_cube_042.uv_layers.new(name='UVMap')
_uv.uv.foreach_set('vector', [0.375, 0.125, 0.625, 0.125, 0.625, 0.25, 0.375, 0.25, 0.375, 0.25, 0.625, 0.25, 0.625, 0.5, 0.375, 0.5, 0.375, 0.625, 0.625, 0.625, 0.625, 0.75, 0.375, 0.75, 0.375, 0.75, 0.625, 0.75, 0.625, 1.0, 0.375, 1.0, 0.125, 0.625, 0.375, 0.625, 0.375, 0.75, 0.125, 0.75, 0.625, 0.625, 0.875, 0.625, 0.875, 0.75, 0.625, 0.75, 0.625, 0.5, 0.875, 0.5, 0.875, 0.625, 0.625, 0.625, 0.125, 0.5, 0.375, 0.5, 0.375, 0.625, 0.125, 0.625, 0.375, 0.5, 0.625, 0.5, 0.625, 0.625, 0.375, 0.625, 0.375, 0.0, 0.625, 0.0, 0.625, 0.125, 0.375, 0.125])
me_cube_042.update()
me_cube_043 = bpy.data.meshes.new('Cube.043')
me_cube_043.from_pydata([(-4.632, -1.207, -0.00752), (-4.632, -1.207, 0.00752), (-4.632, 1.207, -0.00752), (-4.632, 1.207, 0.00752), (4.632, -1.207, -0.00752), (4.632, -1.207, 0.00752), (4.632, 1.207, -0.00752), (4.632, 1.207, 0.00752), (-4.632, 0.0, -0.00752), (-4.632, 0.0, 0.00752), (4.632, 0.0, -0.00752), (4.632, 0.0, 0.00752)], [], [(8, 9, 3, 2), (2, 3, 7, 6), (10, 11, 5, 4), (4, 5, 1, 0), (8, 10, 4, 0), (11, 9, 1, 5), (7, 3, 9, 11), (2, 6, 10, 8), (6, 7, 11, 10), (0, 1, 9, 8)])
_uv = me_cube_043.uv_layers.new(name='UVMap')
_uv.uv.foreach_set('vector', [0.375, 0.125, 0.625, 0.125, 0.625, 0.25, 0.375, 0.25, 0.375, 0.25, 0.625, 0.25, 0.625, 0.5, 0.375, 0.5, 0.375, 0.625, 0.625, 0.625, 0.625, 0.75, 0.375, 0.75, 0.375, 0.75, 0.625, 0.75, 0.625, 1.0, 0.375, 1.0, 0.125, 0.625, 0.375, 0.625, 0.375, 0.75, 0.125, 0.75, 0.625, 0.625, 0.875, 0.625, 0.875, 0.75, 0.625, 0.75, 0.625, 0.5, 0.875, 0.5, 0.875, 0.625, 0.625, 0.625, 0.125, 0.5, 0.375, 0.5, 0.375, 0.625, 0.125, 0.625, 0.375, 0.5, 0.625, 0.5, 0.625, 0.625, 0.375, 0.625, 0.375, 0.0, 0.625, 0.0, 0.625, 0.125, 0.375, 0.125])
me_cube_043.update()
me_cube_044 = bpy.data.meshes.new('Cube.044')
me_cube_044.from_pydata([(-3.349, -0.3047, -0.3594), (-3.349, -0.3047, 0.3594), (-3.349, 0.3047, -0.3594), (-3.349, 0.3047, 0.3594), (3.349, -0.3047, -0.3594), (3.349, -0.3047, 0.3594), (3.349, 0.3047, -0.3594), (3.349, 0.3047, 0.3594)], [], [(0, 1, 3, 2), (2, 3, 7, 6), (6, 7, 5, 4), (4, 5, 1, 0), (2, 6, 4, 0), (7, 3, 1, 5)])
_uv = me_cube_044.uv_layers.new(name='UVMap')
_uv.uv.foreach_set('vector', [0.375, 0.0, 0.625, 0.0, 0.625, 0.25, 0.375, 0.25, 0.375, 0.25, 0.625, 0.25, 0.625, 0.5, 0.375, 0.5, 0.375, 0.5, 0.625, 0.5, 0.625, 0.75, 0.375, 0.75, 0.375, 0.75, 0.625, 0.75, 0.625, 1.0, 0.375, 1.0, 0.125, 0.5, 0.375, 0.5, 0.375, 0.75, 0.125, 0.75, 0.625, 0.5, 0.875, 0.5, 0.875, 0.75, 0.625, 0.75])
me_cube_044.update()
me_cube_045 = bpy.data.meshes.new('Cube.045')
me_cube_045.from_pydata([(-0.1859, -0.3782, -0.7133), (-0.1859, -0.3782, 0.7133), (-0.1859, 0.3782, -0.7133), (-0.1859, 0.3782, 0.7133), (0.1859, -0.3782, -0.7133), (0.1859, -0.3782, 0.7133), (0.1859, 0.3782, -0.7133), (0.1859, 0.3782, 0.7133)], [], [(0, 1, 3, 2), (2, 3, 7, 6), (6, 7, 5, 4), (4, 5, 1, 0), (2, 6, 4, 0), (7, 3, 1, 5)])
_uv = me_cube_045.uv_layers.new(name='UVMap')
_uv.uv.foreach_set('vector', [0.375, 0.0, 0.625, 0.0, 0.625, 0.25, 0.375, 0.25, 0.375, 0.25, 0.625, 0.25, 0.625, 0.5, 0.375, 0.5, 0.375, 0.5, 0.625, 0.5, 0.625, 0.75, 0.375, 0.75, 0.375, 0.75, 0.625, 0.75, 0.625, 1.0, 0.375, 1.0, 0.125, 0.5, 0.375, 0.5, 0.375, 0.75, 0.125, 0.75, 0.625, 0.5, 0.875, 0.5, 0.875, 0.75, 0.625, 0.75])
me_cube_045.update()
me_cube_046 = bpy.data.meshes.new('Cube.046')
me_cube_046.from_pydata([(-0.1859, -0.3782, -0.7133), (-0.1859, -0.3782, 0.7133), (-0.1859, 0.3782, -0.7133), (-0.1859, 0.3782, 0.7133), (0.1859, -0.3782, -0.7133), (0.1859, -0.3782, 0.7133), (0.1859, 0.3782, -0.7133), (0.1859, 0.3782, 0.7133)], [], [(0, 1, 3, 2), (2, 3, 7, 6), (6, 7, 5, 4), (4, 5, 1, 0), (2, 6, 4, 0), (7, 3, 1, 5)])
_uv = me_cube_046.uv_layers.new(name='UVMap')
_uv.uv.foreach_set('vector', [0.375, 0.0, 0.625, 0.0, 0.625, 0.25, 0.375, 0.25, 0.375, 0.25, 0.625, 0.25, 0.625, 0.5, 0.375, 0.5, 0.375, 0.5, 0.625, 0.5, 0.625, 0.75, 0.375, 0.75, 0.375, 0.75, 0.625, 0.75, 0.625, 1.0, 0.375, 1.0, 0.125, 0.5, 0.375, 0.5, 0.375, 0.75, 0.125, 0.75, 0.625, 0.5, 0.875, 0.5, 0.875, 0.75, 0.625, 0.75])
me_cube_046.update()
me_cube_047 = bpy.data.meshes.new('Cube.047')
me_cube_047.from_pydata([(-4.632, -1.207, -0.00752), (-4.632, -1.207, 0.00752), (-4.632, 1.207, -0.00752), (-4.632, 1.207, 0.00752), (4.632, -1.207, -0.00752), (4.632, -1.207, 0.00752), (4.632, 1.207, -0.00752), (4.632, 1.207, 0.00752), (-4.632, 0.0, -0.00752), (-4.632, 0.0, 0.00752), (4.632, 0.0, -0.00752), (4.632, 0.0, 0.00752)], [], [(8, 9, 3, 2), (2, 3, 7, 6), (10, 11, 5, 4), (4, 5, 1, 0), (8, 10, 4, 0), (11, 9, 1, 5), (7, 3, 9, 11), (2, 6, 10, 8), (6, 7, 11, 10), (0, 1, 9, 8)])
_uv = me_cube_047.uv_layers.new(name='UVMap')
_uv.uv.foreach_set('vector', [0.375, 0.125, 0.625, 0.125, 0.625, 0.25, 0.375, 0.25, 0.375, 0.25, 0.625, 0.25, 0.625, 0.5, 0.375, 0.5, 0.375, 0.625, 0.625, 0.625, 0.625, 0.75, 0.375, 0.75, 0.375, 0.75, 0.625, 0.75, 0.625, 1.0, 0.375, 1.0, 0.125, 0.625, 0.375, 0.625, 0.375, 0.75, 0.125, 0.75, 0.625, 0.625, 0.875, 0.625, 0.875, 0.75, 0.625, 0.75, 0.625, 0.5, 0.875, 0.5, 0.875, 0.625, 0.625, 0.625, 0.125, 0.5, 0.375, 0.5, 0.375, 0.625, 0.125, 0.625, 0.375, 0.5, 0.625, 0.5, 0.625, 0.625, 0.375, 0.625, 0.375, 0.0, 0.625, 0.0, 0.625, 0.125, 0.375, 0.125])
me_cube_047.update()
me_cube_048 = bpy.data.meshes.new('Cube.048')
me_cube_048.from_pydata([(-4.632, -1.207, -0.00752), (-4.632, -1.207, 0.00752), (-4.632, 1.207, -0.00752), (-4.632, 1.207, 0.00752), (4.632, -1.207, -0.00752), (4.632, -1.207, 0.00752), (4.632, 1.207, -0.00752), (4.632, 1.207, 0.00752), (-4.632, 0.0, -0.00752), (-4.632, 0.0, 0.00752), (4.632, 0.0, -0.00752), (4.632, 0.0, 0.00752)], [], [(8, 9, 3, 2), (2, 3, 7, 6), (10, 11, 5, 4), (4, 5, 1, 0), (8, 10, 4, 0), (11, 9, 1, 5), (7, 3, 9, 11), (2, 6, 10, 8), (6, 7, 11, 10), (0, 1, 9, 8)])
_uv = me_cube_048.uv_layers.new(name='UVMap')
_uv.uv.foreach_set('vector', [0.375, 0.125, 0.625, 0.125, 0.625, 0.25, 0.375, 0.25, 0.375, 0.25, 0.625, 0.25, 0.625, 0.5, 0.375, 0.5, 0.375, 0.625, 0.625, 0.625, 0.625, 0.75, 0.375, 0.75, 0.375, 0.75, 0.625, 0.75, 0.625, 1.0, 0.375, 1.0, 0.125, 0.625, 0.375, 0.625, 0.375, 0.75, 0.125, 0.75, 0.625, 0.625, 0.875, 0.625, 0.875, 0.75, 0.625, 0.75, 0.625, 0.5, 0.875, 0.5, 0.875, 0.625, 0.625, 0.625, 0.125, 0.5, 0.375, 0.5, 0.375, 0.625, 0.125, 0.625, 0.375, 0.5, 0.625, 0.5, 0.625, 0.625, 0.375, 0.625, 0.375, 0.0, 0.625, 0.0, 0.625, 0.125, 0.375, 0.125])
me_cube_048.update()
me_cube_049 = bpy.data.meshes.new('Cube.049')
me_cube_049.from_pydata([(-4.632, -1.207, -0.00752), (-4.632, -1.207, 0.00752), (-4.632, 1.207, -0.00752), (-4.632, 1.207, 0.00752), (4.632, -1.207, -0.00752), (4.632, -1.207, 0.00752), (4.632, 1.207, -0.00752), (4.632, 1.207, 0.00752), (-4.632, 0.0, -0.00752), (-4.632, 0.0, 0.00752), (4.632, 0.0, -0.00752), (4.632, 0.0, 0.00752)], [], [(8, 9, 3, 2), (2, 3, 7, 6), (10, 11, 5, 4), (4, 5, 1, 0), (8, 10, 4, 0), (11, 9, 1, 5), (7, 3, 9, 11), (2, 6, 10, 8), (6, 7, 11, 10), (0, 1, 9, 8)])
_uv = me_cube_049.uv_layers.new(name='UVMap')
_uv.uv.foreach_set('vector', [0.375, 0.125, 0.625, 0.125, 0.625, 0.25, 0.375, 0.25, 0.375, 0.25, 0.625, 0.25, 0.625, 0.5, 0.375, 0.5, 0.375, 0.625, 0.625, 0.625, 0.625, 0.75, 0.375, 0.75, 0.375, 0.75, 0.625, 0.75, 0.625, 1.0, 0.375, 1.0, 0.125, 0.625, 0.375, 0.625, 0.375, 0.75, 0.125, 0.75, 0.625, 0.625, 0.875, 0.625, 0.875, 0.75, 0.625, 0.75, 0.625, 0.5, 0.875, 0.5, 0.875, 0.625, 0.625, 0.625, 0.125, 0.5, 0.375, 0.5, 0.375, 0.625, 0.125, 0.625, 0.375, 0.5, 0.625, 0.5, 0.625, 0.625, 0.375, 0.625, 0.375, 0.0, 0.625, 0.0, 0.625, 0.125, 0.375, 0.125])
me_cube_049.update()

# ---- objects
ob_cube_002 = bpy.data.objects.new('Cube.002', me_cube_002)
ob_cube = bpy.data.objects.new('Cube', me_cube_003)
ob_cube_001 = bpy.data.objects.new('Cube.001', me_cube_004)
ob_cube_003 = bpy.data.objects.new('Cube.003', me_cube_005)
ob_cube_004 = bpy.data.objects.new('Cube.004', me_cube_006)
ob_cube_005 = bpy.data.objects.new('Cube.005', me_cube_007)
ob_cube_006 = bpy.data.objects.new('Cube.006', me_cube_008)
ob_cube_007 = bpy.data.objects.new('Cube.007', me_cube_009)
ob_cube_008 = bpy.data.objects.new('Cube.008', me_cube_010)
ob_cube_009 = bpy.data.objects.new('Cube.009', me_cube_011)
ob_cube_010 = bpy.data.objects.new('Cube.010', me_cube_012)
ob_cube_011 = bpy.data.objects.new('Cube.011', me_cube_013)
ob_cube_012 = bpy.data.objects.new('Cube.012', me_cube_014)
ob_cube_013 = bpy.data.objects.new('Cube.013', me_cube_015)
ob_cube_014 = bpy.data.objects.new('Cube.014', me_cube_016)
ob_cube_015 = bpy.data.objects.new('Cube.015', me_cube_017)
ob_cube_016 = bpy.data.objects.new('Cube.016', me_cube_018)
ob_cube_017 = bpy.data.objects.new('Cube.017', me_cube_019)
ob_cylinder = bpy.data.objects.new('Cylinder', me_cylinder)
ob_cube_018 = bpy.data.objects.new('Cube.018', me_cube_020)
ob_cube_019 = bpy.data.objects.new('Cube.019', me_cube_021)
ob_cube_020 = bpy.data.objects.new('Cube.020', me_cube_022)
ob_cube_021 = bpy.data.objects.new('Cube.021', me_cube_023)
ob_cube_022 = bpy.data.objects.new('Cube.022', me_cube_024)
ob_cube_023 = bpy.data.objects.new('Cube.023', me_cube_025)
ob_cube_024 = bpy.data.objects.new('Cube.024', me_cube_026)
ob_cube_025 = bpy.data.objects.new('Cube.025', me_cube_027)
ob_cube_026 = bpy.data.objects.new('Cube.026', me_cube_028)
ob_cube_027 = bpy.data.objects.new('Cube.027', me_cube_029)
ob_cube_028 = bpy.data.objects.new('Cube.028', me_cube_030)
ob_cube_029 = bpy.data.objects.new('Cube.029', me_cube_031)
ob_cube_036 = bpy.data.objects.new('Cube.036', me_cube_038)
ob_cube_037 = bpy.data.objects.new('Cube.037', me_cube_039)
ob_cube_038 = bpy.data.objects.new('Cube.038', me_cube_040)
ob_cube_039 = bpy.data.objects.new('Cube.039', me_cube_041)
ob_cube_040 = bpy.data.objects.new('Cube.040', me_cube_042)
ob_cube_041 = bpy.data.objects.new('Cube.041', me_cube_043)
ob_cube_030 = bpy.data.objects.new('Cube.030', me_cube_044)
ob_cube_031 = bpy.data.objects.new('Cube.031', me_cube_045)
ob_cube_032 = bpy.data.objects.new('Cube.032', me_cube_046)
ob_cube_033 = bpy.data.objects.new('Cube.033', me_cube_047)
ob_cube_034 = bpy.data.objects.new('Cube.034', me_cube_048)
ob_cube_035 = bpy.data.objects.new('Cube.035', me_cube_049)

# ---- transforms, parenting, visibility, modifiers, constraints
ob_cube_002.location = (-0.841, 0.289, -0.3795)
ob_cube_002.rotation_euler = (-1.571, -0.0, 1.571)
ob_cube_002.scale = (1.0, 0.29, 1.0)
ob_cube.location = (-5.342, 0.9958, 0.4454)
ob_cube.scale = (1.0, 0.1083, 1.0)
ob_cube_001.location = (-5.466, 0.2154, 1.083)
ob_cube_001.rotation_euler = (-2.118e-22, 4.371e-08, -3.142)
ob_cube_001.scale = (1.0, 1.105, 0.1781)
ob_cube_003.location = (-5.383, -0.5699, 0.4388)
ob_cube_003.scale = (1.0, 0.1083, 1.0)
ob_cube_004.location = (-5.383, -0.5699, 0.4388)
ob_cube_004.scale = (1.0, 0.1083, 1.0)
ob_cube_005.location = (-5.466, 0.2154, 1.083)
ob_cube_005.rotation_euler = (-2.118e-22, 4.371e-08, -3.142)
ob_cube_005.scale = (1.0, 1.105, 0.1781)
ob_cube_006.location = (-5.342, 0.9958, 0.4454)
ob_cube_006.scale = (1.0, 0.1083, 1.0)
ob_cube_007.location = (3.758, 1.095, 0.4329)
ob_cube_007.scale = (1.0, 0.1083, 1.0)
ob_cube_008.location = (3.635, 0.3147, 1.07)
ob_cube_008.rotation_euler = (-2.118e-22, 4.371e-08, -3.142)
ob_cube_008.scale = (1.0, 1.105, 0.1781)
ob_cube_009.location = (3.718, -0.4706, 0.4263)
ob_cube_009.scale = (1.0, 0.1083, 1.0)
ob_cube_010.location = (3.718, -0.4706, 0.4263)
ob_cube_010.scale = (1.0, 0.1083, 1.0)
ob_cube_011.location = (3.635, 0.3147, 1.07)
ob_cube_011.rotation_euler = (-2.118e-22, 4.371e-08, -3.142)
ob_cube_011.scale = (1.0, 1.105, 0.1781)
ob_cube_012.location = (3.758, 1.095, 0.4329)
ob_cube_012.scale = (1.0, 0.1083, 1.0)
ob_cube_013.location = (-0.5344, 0.275, -0.0461)
ob_cube_013.rotation_euler = (-2.118e-22, 4.371e-08, -3.142)
ob_cube_013.scale = (0.5214, 1.009, 0.8615)
ob_cube_014.location = (-0.8264, -1.715, -0.09593)
ob_cube_014.rotation_euler = (-2.118e-22, 3.142, 4.371e-08)
ob_cube_015.location = (-5.484, 0.2706, -0.09592)
ob_cube_015.rotation_euler = (-2.118e-22, 4.371e-08, -3.142)
ob_cube_016.location = (-0.765, 2.172, -2.384e-07)
ob_cube_016.rotation_euler = (-3.142, -0.0, 0.0)
ob_cube_017.location = (3.79, 0.4096, -0.1388)
ob_cube_017.rotation_euler = (-3.142, -1.51e-07, 4.371e-08)
ob_cylinder.location = (-0.5396, 0.08155, -0.05406)
ob_cylinder.rotation_euler = (4.235e-22, 4.371e-08, -3.142)
ob_cube_018.location = (-0.8802, 3.46, -0.1511)
ob_cube_018.scale = (0.6635, 0.5476, 19.29)
ob_cube_019.location = (-0.8652, 3.66, 0.1887)
ob_cube_019.scale = (0.6635, 0.5476, 19.29)
ob_cube_020.location = (-0.8497, 3.867, 0.5407)
ob_cube_020.scale = (0.6635, 0.5476, 19.29)
ob_cube_021.location = (-3.738, 3.137, 0.7477)
ob_cube_022.location = (2.0, 3.036, 0.7597)
ob_cube_023.location = (-0.919, 4.249, 1.062)
ob_cube_023.scale = (0.9306, 1.0, 1.0)
ob_cube_024.location = (-0.2757, -3.693, 1.104)
ob_cube_024.rotation_euler = (0.03536, 0.02707, 3.148)
ob_cube_024.scale = (0.9306, 1.0, 1.0)
ob_cube_025.location = (-3.192, -2.51, 0.6801)
ob_cube_025.rotation_euler = (0.03536, 0.02707, 3.148)
ob_cube_026.location = (2.544, -2.574, 0.827)
ob_cube_026.rotation_euler = (0.03536, 0.02707, 3.148)
ob_cube_027.location = (-0.3329, -3.33, 0.5678)
ob_cube_027.rotation_euler = (0.03536, 0.02707, 3.148)
ob_cube_027.scale = (0.6635, 0.5476, 19.29)
ob_cube_028.location = (-0.3089, -3.135, 0.2093)
ob_cube_028.rotation_euler = (0.03536, 0.02707, 3.148)
ob_cube_028.scale = (0.6635, 0.5476, 19.29)
ob_cube_029.location = (-0.2858, -2.948, -0.1368)
ob_cube_029.rotation_euler = (0.03536, 0.02707, 3.148)
ob_cube_029.scale = (0.6635, 0.5476, 19.29)
ob_cube_036.location = (-7.523, -0.02894, 1.036)
ob_cube_036.rotation_euler = (0.0, -0.0, 1.567)
ob_cube_036.scale = (0.9306, 1.0, 1.0)
ob_cube_037.location = (-6.298, 2.886, 0.733)
ob_cube_037.rotation_euler = (0.0, -0.0, 1.567)
ob_cube_038.location = (-6.422, -2.852, 0.721)
ob_cube_038.rotation_euler = (0.0, -0.0, 1.567)
ob_cube_039.location = (-7.14, 0.03885, 0.5139)
ob_cube_039.rotation_euler = (0.0, -0.0, 1.567)
ob_cube_039.scale = (0.6635, 0.5476, 19.29)
ob_cube_040.location = (-6.934, 0.02246, 0.162)
ob_cube_040.rotation_euler = (0.0, -0.0, 1.567)
ob_cube_040.scale = (0.6635, 0.5476, 19.29)
ob_cube_041.location = (-6.734, 0.006644, -0.1778)
ob_cube_041.rotation_euler = (0.0, -0.0, 1.567)
ob_cube_041.scale = (0.6635, 0.5476, 19.29)
ob_cube_030.location = (5.59, 1.084, 1.187)
ob_cube_030.rotation_euler = (0.0, -0.0, -1.561)
ob_cube_030.scale = (0.9306, 1.0, 1.0)
ob_cube_031.location = (4.407, -1.848, 0.8846)
ob_cube_031.rotation_euler = (0.0, -0.0, -1.561)
ob_cube_032.location = (4.36, 3.979, 0.9313)
ob_cube_032.rotation_euler = (0.0, -0.0, -1.561)
ob_cube_033.location = (5.208, 1.011, 0.6656)
ob_cube_033.rotation_euler = (0.0, -0.0, -1.561)
ob_cube_033.scale = (0.6635, 0.5476, 19.29)
ob_cube_034.location = (5.002, 1.024, 0.3136)
ob_cube_034.rotation_euler = (0.0, -0.0, -1.561)
ob_cube_034.scale = (0.6635, 0.5476, 19.29)
ob_cube_035.location = (4.802, 1.037, -0.02619)
ob_cube_035.rotation_euler = (0.0, -0.0, -1.561)
ob_cube_035.scale = (0.6635, 0.5476, 19.29)

# ---- collection membership
col_collection.objects.link(ob_cube_002)
col_collection.objects.link(ob_cube)
col_collection.objects.link(ob_cube_001)
col_collection.objects.link(ob_cube_003)
col_collection.objects.link(ob_cube_004)
col_collection.objects.link(ob_cube_005)
col_collection.objects.link(ob_cube_006)
col_collection.objects.link(ob_cube_007)
col_collection.objects.link(ob_cube_008)
col_collection.objects.link(ob_cube_009)
col_collection.objects.link(ob_cube_010)
col_collection.objects.link(ob_cube_011)
col_collection.objects.link(ob_cube_012)
col_collection.objects.link(ob_cube_013)
col_collection.objects.link(ob_cube_014)
col_collection.objects.link(ob_cube_015)
col_collection.objects.link(ob_cube_016)
col_collection.objects.link(ob_cube_017)
col_collection.objects.link(ob_cylinder)
col_collection.objects.link(ob_cube_018)
col_collection.objects.link(ob_cube_019)
col_collection.objects.link(ob_cube_020)
col_collection.objects.link(ob_cube_021)
col_collection.objects.link(ob_cube_022)
col_collection.objects.link(ob_cube_023)
col_collection.objects.link(ob_cube_024)
col_collection.objects.link(ob_cube_025)
col_collection.objects.link(ob_cube_026)
col_collection.objects.link(ob_cube_027)
col_collection.objects.link(ob_cube_028)
col_collection.objects.link(ob_cube_029)
col_collection.objects.link(ob_cube_036)
col_collection.objects.link(ob_cube_037)
col_collection.objects.link(ob_cube_038)
col_collection.objects.link(ob_cube_039)
col_collection.objects.link(ob_cube_040)
col_collection.objects.link(ob_cube_041)
col_collection.objects.link(ob_cube_030)
col_collection.objects.link(ob_cube_031)
col_collection.objects.link(ob_cube_032)
col_collection.objects.link(ob_cube_033)
col_collection.objects.link(ob_cube_034)
col_collection.objects.link(ob_cube_035)

# ---- scene / render settings (as saved in the file)
scene.frame_start = 1; scene.frame_end = 250; scene.frame_set(1)
scene.render.engine = 'BLENDER_EEVEE_NEXT'
scene.cycles.sampling_pattern = 'TABULATED_SOBOL'
bpy.context.view_layer.update()

# ---- added for rendering (the .blend has no active camera and no usable light): camera, sun
cam_auto = bpy.data.cameras.new('AutoCamera')
cam_auto.lens = 50.0
cam_auto.sensor_width = 36.0
cam_auto.clip_end = 1000.0
ob_auto_camera = bpy.data.objects.new('AutoCamera', cam_auto)
scene.collection.objects.link(ob_auto_camera)
ob_auto_camera.location = (14.2055, -17.933, 12.6205)
ob_auto_camera.rotation_euler = (1.09748, -7.21219e-08, 0.694738)
scene.camera = ob_auto_camera
light_auto_sun = bpy.data.lights.new('AutoSun', 'SUN')
light_auto_sun.energy = 3.0
light_auto_sun.angle = 0.0523599
ob_auto_sun = bpy.data.objects.new('AutoSun', light_auto_sun)
scene.collection.objects.link(ob_auto_sun)
ob_auto_sun.rotation_euler = (0.872665, 0.174533, 0.523599)
bpy.context.view_layer.update()
